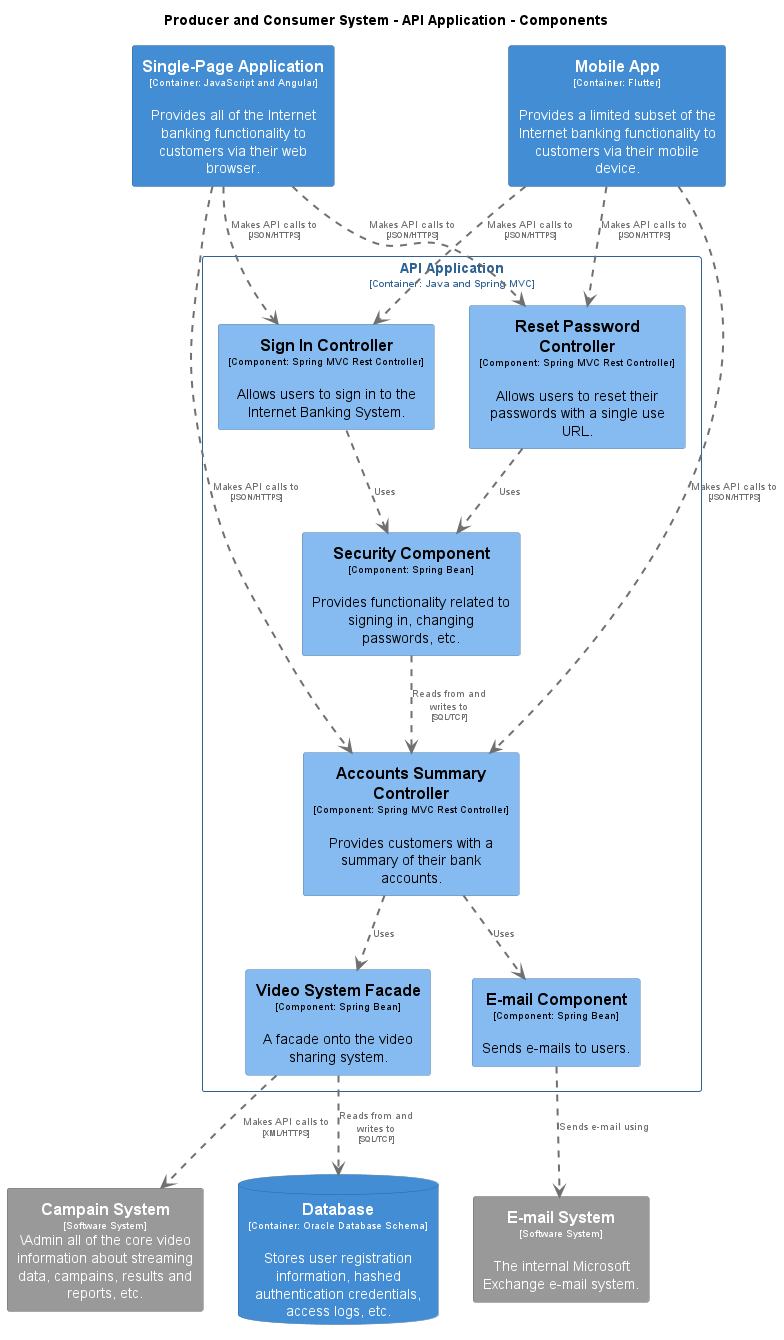

The diagram above was rendered by PlantUML. Its source (embedded in the PNG):
@startuml
set separator none
title Producer and Consumer System - API Application - Components

top to bottom direction

skinparam {
  arrowFontSize 10
  defaultTextAlignment center
  wrapWidth 200
  maxMessageSize 100
}

hide stereotype

skinparam rectangle<<InternetVideoSystem.APIApplication.AccountsSummaryController>> {
  BackgroundColor #85bbf0
  FontColor #000000
  BorderColor #5d82a8
  shadowing false
}
skinparam database<<InternetVideoSystem.Database>> {
  BackgroundColor #438dd5
  FontColor #ffffff
  BorderColor #2e6295
  shadowing false
}
skinparam rectangle<<InternetVideoSystem.APIApplication.EmailComponent>> {
  BackgroundColor #85bbf0
  FontColor #000000
  BorderColor #5d82a8
  shadowing false
}
skinparam rectangle<<EmailSystem>> {
  BackgroundColor #999999
  FontColor #ffffff
  BorderColor #6b6b6b
  shadowing false
}
skinparam rectangle<<MainframeBankingSystem>> {
  BackgroundColor #999999
  FontColor #ffffff
  BorderColor #6b6b6b
  shadowing false
}
skinparam rectangle<<InternetVideoSystem.APIApplication.CampainSystemFacade>> {
  BackgroundColor #85bbf0
  FontColor #000000
  BorderColor #5d82a8
  shadowing false
}
skinparam rectangle<<InternetVideoSystem.MobileApp>> {
  BackgroundColor #438dd5
  FontColor #ffffff
  BorderColor #2e6295
  shadowing false
}
skinparam rectangle<<InternetVideoSystem.APIApplication.ResetPasswordController>> {
  BackgroundColor #85bbf0
  FontColor #000000
  BorderColor #5d82a8
  shadowing false
}
skinparam rectangle<<InternetVideoSystem.APIApplication.SecurityComponent>> {
  BackgroundColor #85bbf0
  FontColor #000000
  BorderColor #5d82a8
  shadowing false
}
skinparam rectangle<<InternetVideoSystem.APIApplication.SignInController>> {
  BackgroundColor #85bbf0
  FontColor #000000
  BorderColor #5d82a8
  shadowing false
}
skinparam rectangle<<InternetVideoSystem.SinglePageApplication>> {
  BackgroundColor #438dd5
  FontColor #ffffff
  BorderColor #2e6295
  shadowing false
}
skinparam rectangle<<InternetVideoSystem.APIApplication>> {
  BorderColor #2e6295
  FontColor #2e6295
  shadowing false
}

rectangle "==Campain System\n<size:10>[Software System]</size>\n\Admin all of the core video information about streaming data, campains, results and reports, etc." <<MainframeBankingSystem>> as MainframeBankingSystem
rectangle "==E-mail System\n<size:10>[Software System]</size>\n\nThe internal Microsoft Exchange e-mail system." <<EmailSystem>> as EmailSystem
rectangle "==Single-Page Application\n<size:10>[Container: JavaScript and Angular]</size>\n\nProvides all of the Internet banking functionality to customers via their web browser." <<InternetVideoSystem.SinglePageApplication>> as InternetVideoSystem.SinglePageApplication
rectangle "==Mobile App\n<size:10>[Container: Flutter]</size>\n\nProvides a limited subset of the Internet banking functionality to customers via their mobile device." <<InternetVideoSystem.MobileApp>> as InternetVideoSystem.MobileApp
database "==Database\n<size:10>[Container: Oracle Database Schema]</size>\n\nStores user registration information, hashed authentication credentials, access logs, etc." <<InternetVideoSystem.Database>> as InternetVideoSystem.Database

rectangle "API Application\n<size:10>[Container: Java and Spring MVC]</size>" <<InternetVideoSystem.APIApplication>> {
  rectangle "==Sign In Controller\n<size:10>[Component: Spring MVC Rest Controller]</size>\n\nAllows users to sign in to the Internet Banking System." <<InternetVideoSystem.APIApplication.SignInController>> as InternetVideoSystem.APIApplication.SignInController
  rectangle "==Accounts Summary Controller\n<size:10>[Component: Spring MVC Rest Controller]</size>\n\nProvides customers with a summary of their bank accounts." <<InternetVideoSystem.APIApplication.AccountsSummaryController>> as InternetVideoSystem.APIApplication.AccountsSummaryController
  rectangle "==Reset Password Controller\n<size:10>[Component: Spring MVC Rest Controller]</size>\n\nAllows users to reset their passwords with a single use URL." <<InternetVideoSystem.APIApplication.ResetPasswordController>> as InternetVideoSystem.APIApplication.ResetPasswordController
  rectangle "==Security Component\n<size:10>[Component: Spring Bean]</size>\n\nProvides functionality related to signing in, changing passwords, etc." <<InternetVideoSystem.APIApplication.SecurityComponent>> as InternetVideoSystem.APIApplication.SecurityComponent
  rectangle "==Video System Facade\n<size:10>[Component: Spring Bean]</size>\n\nA facade onto the video sharing system." <<InternetVideoSystem.APIApplication.CampainSystemFacade>> as InternetVideoSystem.APIApplication.CampainSystemFacade
  rectangle "==E-mail Component\n<size:10>[Component: Spring Bean]</size>\n\nSends e-mails to users." <<InternetVideoSystem.APIApplication.EmailComponent>> as InternetVideoSystem.APIApplication.EmailComponent
}

InternetVideoSystem.SinglePageApplication .[#707070,thickness=2].> InternetVideoSystem.APIApplication.SignInController : "<color:#707070>Makes API calls to\n<color:#707070><size:8>[JSON/HTTPS]</size>"
InternetVideoSystem.SinglePageApplication .[#707070,thickness=2].> InternetVideoSystem.APIApplication.AccountsSummaryController : "<color:#707070>Makes API calls to\n<color:#707070><size:8>[JSON/HTTPS]</size>"
InternetVideoSystem.SinglePageApplication .[#707070,thickness=2].> InternetVideoSystem.APIApplication.ResetPasswordController : "<color:#707070>Makes API calls to\n<color:#707070><size:8>[JSON/HTTPS]</size>"
InternetVideoSystem.MobileApp .[#707070,thickness=2].> InternetVideoSystem.APIApplication.SignInController : "<color:#707070>Makes API calls to\n<color:#707070><size:8>[JSON/HTTPS]</size>"
InternetVideoSystem.MobileApp .[#707070,thickness=2].> InternetVideoSystem.APIApplication.AccountsSummaryController : "<color:#707070>Makes API calls to\n<color:#707070><size:8>[JSON/HTTPS]</size>"
InternetVideoSystem.MobileApp .[#707070,thickness=2].> InternetVideoSystem.APIApplication.ResetPasswordController : "<color:#707070>Makes API calls to\n<color:#707070><size:8>[JSON/HTTPS]</size>"
InternetVideoSystem.APIApplication.SignInController .[#707070,thickness=2].> InternetVideoSystem.APIApplication.SecurityComponent : "<color:#707070>Uses"
InternetVideoSystem.APIApplication.AccountsSummaryController .[#707070,thickness=2].> InternetVideoSystem.APIApplication.CampainSystemFacade : "<color:#707070>Uses"
InternetVideoSystem.APIApplication.ResetPasswordController .[#707070,thickness=2].> InternetVideoSystem.APIApplication.SecurityComponent : "<color:#707070>Uses"
InternetVideoSystem.APIApplication.AccountsSummaryController .[#707070,thickness=2].> InternetVideoSystem.APIApplication.EmailComponent : "<color:#707070>Uses"
InternetVideoSystem.APIApplication.CampainSystemFacade .[#707070,thickness=2].> InternetVideoSystem.Database : "<color:#707070>Reads from and writes to\n<color:#707070><size:8>[SQL/TCP]</size>"
InternetVideoSystem.APIApplication.SecurityComponent .[#707070,thickness=2].> InternetVideoSystem.APIApplication.AccountsSummaryController : "<color:#707070>Reads from and writes to\n<color:#707070><size:8>[SQL/TCP]</size>"
InternetVideoSystem.APIApplication.CampainSystemFacade .[#707070,thickness=2].> MainframeBankingSystem : "<color:#707070>Makes API calls to\n<color:#707070><size:8>[XML/HTTPS]</size>"
InternetVideoSystem.APIApplication.EmailComponent .[#707070,thickness=2].> EmailSystem : "<color:#707070>Sends e-mail using"
@enduml